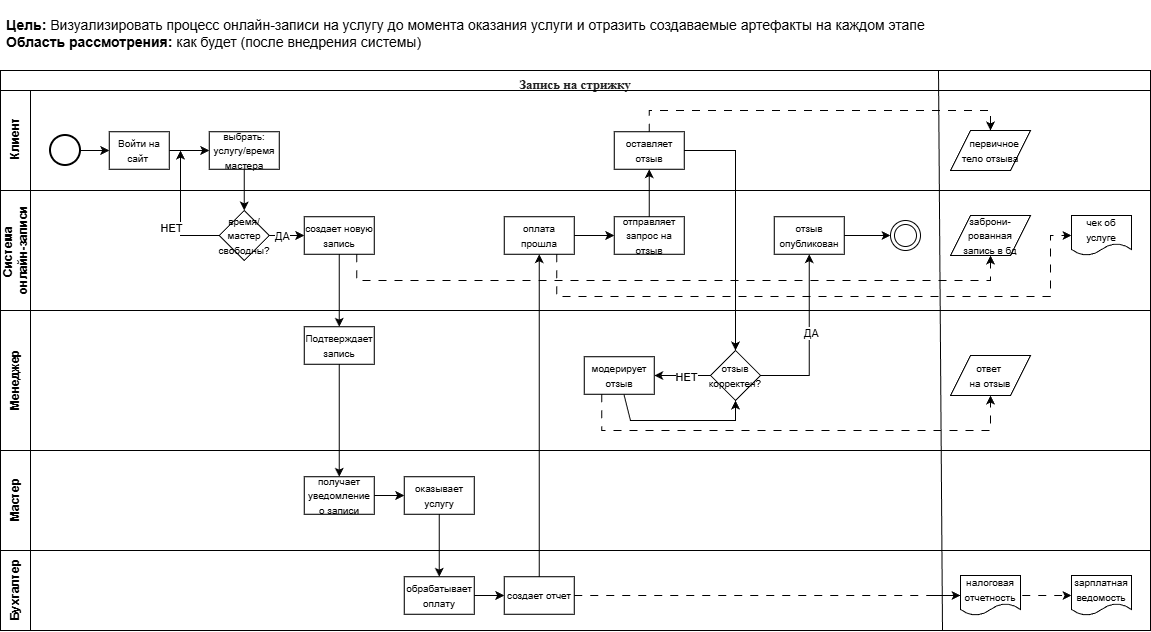

The diagram above was exported from draw.io. Its source (the exported page's mxGraphModel, read from the mxfile embedded in the PNG):
<mxGraphModel dx="1366" dy="1961" grid="1" gridSize="10" guides="1" tooltips="1" connect="1" arrows="1" fold="1" page="1" pageScale="1" pageWidth="827" pageHeight="1169" background="#ffffff" math="0" shadow="0">
  <root>
    <mxCell id="0" />
    <mxCell id="1" parent="0" />
    <mxCell id="tvQvixq8EEm8jb40Zuvr-1" parent="1" style="swimlane;html=1;childLayout=stackLayout;resizeParent=1;resizeParentMax=0;horizontal=1;startSize=20;horizontalStack=0;whiteSpace=wrap;" value="&lt;h3 class=&quot;_1aDvk&quot; style=&quot;box-sizing: border-box; color: rgb(33, 33, 33); margin-top: 24px; margin-bottom: 16px; line-height: 1.25; text-align: start; background-color: rgb(255, 255, 255);&quot;&gt;&lt;font style=&quot;box-sizing: border-box; font-size: 13px;&quot; face=&quot;Times New Roman&quot;&gt;Запись на стрижку&lt;/font&gt;&lt;/h3&gt;" vertex="1">
      <mxGeometry height="560" width="1150" x="140" y="60" as="geometry" />
    </mxCell>
    <mxCell id="tvQvixq8EEm8jb40Zuvr-2" parent="tvQvixq8EEm8jb40Zuvr-1" style="swimlane;html=1;startSize=30;horizontal=0;" value="&amp;nbsp;Клиент" vertex="1">
      <mxGeometry height="100" width="1150" y="20" as="geometry" />
    </mxCell>
    <mxCell id="tvQvixq8EEm8jb40Zuvr-28" edge="1" parent="tvQvixq8EEm8jb40Zuvr-2" source="tvQvixq8EEm8jb40Zuvr-8" style="edgeStyle=orthogonalEdgeStyle;rounded=0;orthogonalLoop=1;jettySize=auto;html=1;" target="tvQvixq8EEm8jb40Zuvr-9" value="">
      <mxGeometry relative="1" as="geometry" />
    </mxCell>
    <mxCell id="tvQvixq8EEm8jb40Zuvr-8" parent="tvQvixq8EEm8jb40Zuvr-2" style="strokeWidth=2;html=1;shape=mxgraph.flowchart.start_2;whiteSpace=wrap;" value="" vertex="1">
      <mxGeometry height="30" width="30" x="50" y="45" as="geometry" />
    </mxCell>
    <mxCell id="tvQvixq8EEm8jb40Zuvr-29" edge="1" parent="tvQvixq8EEm8jb40Zuvr-2" source="tvQvixq8EEm8jb40Zuvr-9" style="edgeStyle=orthogonalEdgeStyle;rounded=0;orthogonalLoop=1;jettySize=auto;html=1;" target="tvQvixq8EEm8jb40Zuvr-10" value="">
      <mxGeometry relative="1" as="geometry" />
    </mxCell>
    <mxCell id="tvQvixq8EEm8jb40Zuvr-9" parent="tvQvixq8EEm8jb40Zuvr-2" style="whiteSpace=wrap;html=1;fontStyle=1;startSize=20;horizontal=0;rotation=90;" value="&lt;span style=&quot;font-size: 10px; font-weight: 400;&quot;&gt;Войти на сайт&amp;nbsp;&lt;/span&gt;" vertex="1">
      <mxGeometry height="60" width="37.5" x="120" y="30" as="geometry" />
    </mxCell>
    <mxCell id="tvQvixq8EEm8jb40Zuvr-10" parent="tvQvixq8EEm8jb40Zuvr-2" style="whiteSpace=wrap;html=1;fontStyle=1;startSize=20;horizontal=0;rotation=90;" value="&lt;span style=&quot;font-weight: normal;&quot;&gt;&lt;font style=&quot;font-size: 10px;&quot;&gt;выбрать: услугу/время&lt;br&gt;мастера&lt;/font&gt;&lt;/span&gt;" vertex="1">
      <mxGeometry height="70" width="37.5" x="225" y="25" as="geometry" />
    </mxCell>
    <mxCell id="tvQvixq8EEm8jb40Zuvr-19" parent="tvQvixq8EEm8jb40Zuvr-2" style="whiteSpace=wrap;html=1;fontStyle=1;startSize=20;horizontal=0;rotation=90;" value="&lt;span style=&quot;font-size: 10px; font-weight: 400;&quot;&gt;оставляет отзыв&lt;/span&gt;" vertex="1">
      <mxGeometry height="70" width="37.5" x="630" y="25" as="geometry" />
    </mxCell>
    <mxCell id="Sp-nQtzrOzONMWwpkLQ--6" parent="tvQvixq8EEm8jb40Zuvr-2" style="shape=parallelogram;perimeter=parallelogramPerimeter;whiteSpace=wrap;html=1;fixedSize=1;align=center;" value="&lt;span style=&quot;font-size: 10px;&quot;&gt;&amp;nbsp; &amp;nbsp; первичное&amp;nbsp;&lt;/span&gt;&lt;div&gt;&lt;span style=&quot;font-size: 10px;&quot;&gt;тело отзыва&lt;/span&gt;&lt;/div&gt;" vertex="1">
      <mxGeometry height="40" width="80" x="950" y="40" as="geometry" />
    </mxCell>
    <mxCell id="Sp-nQtzrOzONMWwpkLQ--9" edge="1" parent="tvQvixq8EEm8jb40Zuvr-2" source="tvQvixq8EEm8jb40Zuvr-19" style="edgeStyle=orthogonalEdgeStyle;rounded=0;orthogonalLoop=1;jettySize=auto;html=1;exitX=0;exitY=0.5;exitDx=0;exitDy=0;dashed=1;dashPattern=8 8;entryX=0.5;entryY=0;entryDx=0;entryDy=0;" target="Sp-nQtzrOzONMWwpkLQ--6" value="">
      <mxGeometry relative="1" as="geometry">
        <Array as="points">
          <mxPoint x="649" y="20" />
          <mxPoint x="990" y="20" />
        </Array>
        <mxPoint x="1020" y="200" as="sourcePoint" />
        <mxPoint x="1030" y="10" as="targetPoint" />
      </mxGeometry>
    </mxCell>
    <mxCell id="tvQvixq8EEm8jb40Zuvr-3" parent="tvQvixq8EEm8jb40Zuvr-1" style="swimlane;html=1;startSize=30;horizontal=0;" value="Система&amp;nbsp;&lt;div&gt;онлайн-записи&lt;/div&gt;" vertex="1">
      <mxGeometry height="120" width="1150" y="120" as="geometry" />
    </mxCell>
    <mxCell id="tvQvixq8EEm8jb40Zuvr-34" edge="1" parent="tvQvixq8EEm8jb40Zuvr-3" source="tvQvixq8EEm8jb40Zuvr-11" style="edgeStyle=orthogonalEdgeStyle;rounded=0;orthogonalLoop=1;jettySize=auto;html=1;" target="tvQvixq8EEm8jb40Zuvr-12" value="">
      <mxGeometry relative="1" as="geometry" />
    </mxCell>
    <mxCell id="tvQvixq8EEm8jb40Zuvr-35" connectable="0" parent="tvQvixq8EEm8jb40Zuvr-34" style="edgeLabel;html=1;align=center;verticalAlign=middle;resizable=0;points=[];" value="ДА" vertex="1">
      <mxGeometry relative="1" x="-0.433" as="geometry">
        <mxPoint as="offset" />
      </mxGeometry>
    </mxCell>
    <mxCell id="tvQvixq8EEm8jb40Zuvr-11" parent="tvQvixq8EEm8jb40Zuvr-3" style="rhombus;whiteSpace=wrap;html=1;fontStyle=1;startSize=20;horizontal=0;rotation=90;direction=south;align=center;" value="&lt;div&gt;&lt;span style=&quot;font-weight: normal;&quot;&gt;&lt;font style=&quot;font-size: 10px;&quot;&gt;время/мастер свободны?&lt;/font&gt;&lt;/span&gt;&lt;/div&gt;" vertex="1">
      <mxGeometry height="50" width="50" x="218.75" y="20" as="geometry" />
    </mxCell>
    <mxCell id="tvQvixq8EEm8jb40Zuvr-12" parent="tvQvixq8EEm8jb40Zuvr-3" style="whiteSpace=wrap;html=1;fontStyle=1;startSize=20;horizontal=0;rotation=90;" value="&lt;span style=&quot;font-size: 10px; font-weight: 400;&quot;&gt;создает новую запись&lt;/span&gt;" vertex="1">
      <mxGeometry height="70" width="37.5" x="320" y="10" as="geometry" />
    </mxCell>
    <mxCell id="tvQvixq8EEm8jb40Zuvr-48" edge="1" parent="tvQvixq8EEm8jb40Zuvr-3" source="tvQvixq8EEm8jb40Zuvr-23" style="edgeStyle=orthogonalEdgeStyle;rounded=0;orthogonalLoop=1;jettySize=auto;html=1;" target="tvQvixq8EEm8jb40Zuvr-24" value="">
      <mxGeometry relative="1" as="geometry" />
    </mxCell>
    <mxCell id="tvQvixq8EEm8jb40Zuvr-23" parent="tvQvixq8EEm8jb40Zuvr-3" style="whiteSpace=wrap;html=1;fontStyle=1;startSize=20;horizontal=0;rotation=90;" value="&lt;span style=&quot;font-size: 10px; font-weight: 400;&quot;&gt;оплата прошла&lt;/span&gt;" vertex="1">
      <mxGeometry height="70" width="37.5" x="520" y="10" as="geometry" />
    </mxCell>
    <mxCell id="tvQvixq8EEm8jb40Zuvr-24" parent="tvQvixq8EEm8jb40Zuvr-3" style="whiteSpace=wrap;html=1;fontStyle=1;startSize=20;horizontal=0;rotation=90;" value="&lt;span style=&quot;font-size: 10px; font-weight: 400;&quot;&gt;отправляет запрос на отзыв&lt;/span&gt;" vertex="1">
      <mxGeometry height="70" width="37.5" x="630" y="10" as="geometry" />
    </mxCell>
    <mxCell id="tvQvixq8EEm8jb40Zuvr-62" edge="1" parent="tvQvixq8EEm8jb40Zuvr-3" source="tvQvixq8EEm8jb40Zuvr-26" style="edgeStyle=orthogonalEdgeStyle;rounded=0;orthogonalLoop=1;jettySize=auto;html=1;" target="tvQvixq8EEm8jb40Zuvr-27" value="">
      <mxGeometry relative="1" as="geometry" />
    </mxCell>
    <mxCell id="tvQvixq8EEm8jb40Zuvr-26" parent="tvQvixq8EEm8jb40Zuvr-3" style="whiteSpace=wrap;html=1;fontStyle=1;startSize=20;horizontal=0;rotation=90;" value="&lt;span style=&quot;font-size: 10px; font-weight: 400;&quot;&gt;отзыв опубликован&lt;/span&gt;" vertex="1">
      <mxGeometry height="70" width="37.5" x="790" y="10" as="geometry" />
    </mxCell>
    <mxCell id="tvQvixq8EEm8jb40Zuvr-27" parent="tvQvixq8EEm8jb40Zuvr-3" style="ellipse;shape=doubleEllipse;html=1;dashed=0;whiteSpace=wrap;aspect=fixed;" value="" vertex="1">
      <mxGeometry height="30" width="30" x="890" y="30" as="geometry" />
    </mxCell>
    <mxCell id="Sp-nQtzrOzONMWwpkLQ--1" parent="tvQvixq8EEm8jb40Zuvr-3" style="shape=parallelogram;perimeter=parallelogramPerimeter;whiteSpace=wrap;html=1;fixedSize=1;align=center;" value="&lt;font style=&quot;font-size: 10px;&quot;&gt;заброни-рованная запись в бд&lt;/font&gt;" vertex="1">
      <mxGeometry height="40" width="80" x="950" y="25" as="geometry" />
    </mxCell>
    <mxCell id="Sp-nQtzrOzONMWwpkLQ--2" parent="tvQvixq8EEm8jb40Zuvr-3" style="shape=document;whiteSpace=wrap;html=1;boundedLbl=1;" value="&lt;font style=&quot;font-size: 10px;&quot;&gt;чек об услуге&lt;/font&gt;" vertex="1">
      <mxGeometry height="40" width="60" x="1071" y="25" as="geometry" />
    </mxCell>
    <mxCell id="Sp-nQtzrOzONMWwpkLQ--10" edge="1" parent="tvQvixq8EEm8jb40Zuvr-3" source="tvQvixq8EEm8jb40Zuvr-12" style="edgeStyle=orthogonalEdgeStyle;rounded=0;orthogonalLoop=1;jettySize=auto;html=1;exitX=1;exitY=0.25;exitDx=0;exitDy=0;entryX=0.5;entryY=1;entryDx=0;entryDy=0;dashed=1;dashPattern=8 8;" target="Sp-nQtzrOzONMWwpkLQ--1" value="">
      <mxGeometry relative="1" as="geometry">
        <Array as="points">
          <mxPoint x="356" y="90" />
          <mxPoint x="990" y="90" />
        </Array>
        <mxPoint x="438.5" y="70" as="sourcePoint" />
        <mxPoint x="827.5" y="71" as="targetPoint" />
      </mxGeometry>
    </mxCell>
    <mxCell id="Sp-nQtzrOzONMWwpkLQ--11" edge="1" parent="tvQvixq8EEm8jb40Zuvr-3" source="tvQvixq8EEm8jb40Zuvr-23" style="edgeStyle=orthogonalEdgeStyle;rounded=0;orthogonalLoop=1;jettySize=auto;html=1;exitX=1;exitY=0.25;exitDx=0;exitDy=0;dashed=1;dashPattern=8 8;entryX=0;entryY=0.5;entryDx=0;entryDy=0;" target="Sp-nQtzrOzONMWwpkLQ--2" value="">
      <mxGeometry relative="1" as="geometry">
        <Array as="points">
          <mxPoint x="556" y="106" />
          <mxPoint x="1050" y="106" />
          <mxPoint x="1050" y="45" />
        </Array>
        <mxPoint x="682" y="70" as="sourcePoint" />
        <mxPoint x="1090" y="80" as="targetPoint" />
      </mxGeometry>
    </mxCell>
    <mxCell id="tvQvixq8EEm8jb40Zuvr-4" parent="tvQvixq8EEm8jb40Zuvr-1" style="swimlane;html=1;startSize=30;horizontal=0;" value="Менеджер" vertex="1">
      <mxGeometry height="140" width="1150" y="240" as="geometry" />
    </mxCell>
    <mxCell id="tvQvixq8EEm8jb40Zuvr-13" parent="tvQvixq8EEm8jb40Zuvr-4" style="whiteSpace=wrap;html=1;fontStyle=1;startSize=20;horizontal=0;rotation=90;" value="&lt;span style=&quot;font-size: 10px; font-weight: 400;&quot;&gt;Подтверждает запись&lt;/span&gt;" vertex="1">
      <mxGeometry height="70" width="37.5" x="320" as="geometry" />
    </mxCell>
    <mxCell id="tvQvixq8EEm8jb40Zuvr-52" edge="1" parent="tvQvixq8EEm8jb40Zuvr-4" source="tvQvixq8EEm8jb40Zuvr-20" style="edgeStyle=orthogonalEdgeStyle;rounded=0;orthogonalLoop=1;jettySize=auto;html=1;" target="tvQvixq8EEm8jb40Zuvr-25" value="">
      <mxGeometry relative="1" as="geometry" />
    </mxCell>
    <mxCell id="tvQvixq8EEm8jb40Zuvr-56" connectable="0" parent="tvQvixq8EEm8jb40Zuvr-52" style="edgeLabel;html=1;align=center;verticalAlign=middle;resizable=0;points=[];" value="НЕТ" vertex="1">
      <mxGeometry relative="1" x="-0.1032" y="1" as="geometry">
        <mxPoint as="offset" />
      </mxGeometry>
    </mxCell>
    <mxCell id="tvQvixq8EEm8jb40Zuvr-20" parent="tvQvixq8EEm8jb40Zuvr-4" style="rhombus;whiteSpace=wrap;html=1;fontStyle=1;startSize=20;horizontal=0;rotation=90;direction=south;align=center;" value="&lt;div&gt;&lt;span style=&quot;font-weight: normal;&quot;&gt;&lt;font style=&quot;font-size: 10px;&quot;&gt;отзыв корректен?&lt;/font&gt;&lt;/span&gt;&lt;/div&gt;" vertex="1">
      <mxGeometry height="50" width="50" x="710" y="40" as="geometry" />
    </mxCell>
    <mxCell id="tvQvixq8EEm8jb40Zuvr-58" edge="1" parent="tvQvixq8EEm8jb40Zuvr-4" source="tvQvixq8EEm8jb40Zuvr-25" style="edgeStyle=orthogonalEdgeStyle;rounded=0;orthogonalLoop=1;jettySize=auto;html=1;entryX=0.5;entryY=0;entryDx=0;entryDy=0;" target="tvQvixq8EEm8jb40Zuvr-20" value="">
      <mxGeometry relative="1" as="geometry">
        <Array as="points">
          <mxPoint x="630" y="110" />
          <mxPoint x="735" y="110" />
        </Array>
        <mxPoint x="618.8333333333335" y="185" as="targetPoint" />
      </mxGeometry>
    </mxCell>
    <mxCell id="tvQvixq8EEm8jb40Zuvr-25" parent="tvQvixq8EEm8jb40Zuvr-4" style="whiteSpace=wrap;html=1;fontStyle=1;startSize=20;horizontal=0;rotation=90;" value="&lt;span style=&quot;font-size: 10px; font-weight: 400;&quot;&gt;модерирует отзыв&lt;/span&gt;" vertex="1">
      <mxGeometry height="70" width="37.5" x="600" y="30" as="geometry" />
    </mxCell>
    <mxCell id="Sp-nQtzrOzONMWwpkLQ--8" edge="1" parent="tvQvixq8EEm8jb40Zuvr-4" source="tvQvixq8EEm8jb40Zuvr-25" style="edgeStyle=orthogonalEdgeStyle;rounded=0;orthogonalLoop=1;jettySize=auto;html=1;exitX=1;exitY=0.75;exitDx=0;exitDy=0;entryX=0.5;entryY=1;entryDx=0;entryDy=0;dashed=1;dashPattern=8 8;" target="Sp-nQtzrOzONMWwpkLQ--3" value="">
      <mxGeometry relative="1" as="geometry">
        <Array as="points">
          <mxPoint x="601" y="120" />
          <mxPoint x="990" y="120" />
        </Array>
        <mxPoint x="880" y="65" as="targetPoint" />
      </mxGeometry>
    </mxCell>
    <mxCell id="Sp-nQtzrOzONMWwpkLQ--3" parent="tvQvixq8EEm8jb40Zuvr-4" style="shape=parallelogram;perimeter=parallelogramPerimeter;whiteSpace=wrap;html=1;fixedSize=1;align=center;" value="&lt;font style=&quot;font-size: 10px;&quot;&gt;ответ&amp;nbsp;&lt;/font&gt;&lt;div&gt;&lt;font style=&quot;font-size: 10px;&quot;&gt;на отзыв&lt;/font&gt;&lt;/div&gt;" vertex="1">
      <mxGeometry height="40" width="80" x="950" y="45" as="geometry" />
    </mxCell>
    <mxCell id="tvQvixq8EEm8jb40Zuvr-6" parent="tvQvixq8EEm8jb40Zuvr-1" style="swimlane;html=1;startSize=30;horizontal=0;" value="Мастер" vertex="1">
      <mxGeometry height="100" width="1150" y="380" as="geometry" />
    </mxCell>
    <mxCell id="tvQvixq8EEm8jb40Zuvr-38" edge="1" parent="tvQvixq8EEm8jb40Zuvr-6" source="tvQvixq8EEm8jb40Zuvr-14" style="edgeStyle=orthogonalEdgeStyle;rounded=0;orthogonalLoop=1;jettySize=auto;html=1;" target="tvQvixq8EEm8jb40Zuvr-15" value="">
      <mxGeometry relative="1" as="geometry" />
    </mxCell>
    <mxCell id="tvQvixq8EEm8jb40Zuvr-14" parent="tvQvixq8EEm8jb40Zuvr-6" style="whiteSpace=wrap;html=1;fontStyle=1;startSize=20;horizontal=0;rotation=90;" value="&lt;span style=&quot;font-size: 10px; font-weight: 400;&quot;&gt;получает уведомление о записи&lt;/span&gt;" vertex="1">
      <mxGeometry height="70" width="37.5" x="320" y="10" as="geometry" />
    </mxCell>
    <mxCell id="tvQvixq8EEm8jb40Zuvr-15" parent="tvQvixq8EEm8jb40Zuvr-6" style="whiteSpace=wrap;html=1;fontStyle=1;startSize=20;horizontal=0;rotation=90;" value="&lt;span style=&quot;font-size: 10px; font-weight: 400;&quot;&gt;оказывает услугу&lt;/span&gt;" vertex="1">
      <mxGeometry height="70" width="37.5" x="420" y="10" as="geometry" />
    </mxCell>
    <mxCell id="Sp-nQtzrOzONMWwpkLQ--17" edge="1" parent="tvQvixq8EEm8jb40Zuvr-6" style="endArrow=none;html=1;rounded=0;" value="">
      <mxGeometry height="50" relative="1" width="50" as="geometry">
        <mxPoint x="942" y="180" as="sourcePoint" />
        <mxPoint x="938" y="-380" as="targetPoint" />
      </mxGeometry>
    </mxCell>
    <mxCell id="tvQvixq8EEm8jb40Zuvr-7" parent="tvQvixq8EEm8jb40Zuvr-1" style="swimlane;html=1;startSize=30;horizontal=0;" value="Бухгалтер" vertex="1">
      <mxGeometry height="80" width="1150" y="480" as="geometry" />
    </mxCell>
    <mxCell id="tvQvixq8EEm8jb40Zuvr-40" edge="1" parent="tvQvixq8EEm8jb40Zuvr-7" source="tvQvixq8EEm8jb40Zuvr-17" style="edgeStyle=orthogonalEdgeStyle;rounded=0;orthogonalLoop=1;jettySize=auto;html=1;" target="tvQvixq8EEm8jb40Zuvr-22" value="">
      <mxGeometry relative="1" as="geometry" />
    </mxCell>
    <mxCell id="tvQvixq8EEm8jb40Zuvr-17" parent="tvQvixq8EEm8jb40Zuvr-7" style="whiteSpace=wrap;html=1;fontStyle=1;startSize=20;horizontal=0;rotation=90;" value="&lt;span style=&quot;font-size: 10px; font-weight: 400;&quot;&gt;обрабатывает&lt;/span&gt;&lt;div&gt;&lt;span style=&quot;font-size: 10px; font-weight: 400;&quot;&gt;оплату&lt;/span&gt;&lt;/div&gt;" vertex="1">
      <mxGeometry height="70" width="37.5" x="420" y="10" as="geometry" />
    </mxCell>
    <mxCell id="tvQvixq8EEm8jb40Zuvr-22" parent="tvQvixq8EEm8jb40Zuvr-7" style="whiteSpace=wrap;html=1;fontStyle=1;startSize=20;horizontal=0;rotation=90;" value="&lt;span style=&quot;font-size: 10px; font-weight: 400;&quot;&gt;создает отчет&lt;/span&gt;" vertex="1">
      <mxGeometry height="70" width="37.5" x="520" y="10" as="geometry" />
    </mxCell>
    <mxCell id="Sp-nQtzrOzONMWwpkLQ--5" parent="tvQvixq8EEm8jb40Zuvr-7" style="shape=document;whiteSpace=wrap;html=1;boundedLbl=1;" value="&lt;font style=&quot;font-size: 10px;&quot;&gt;зарплатная ведомость&lt;/font&gt;" vertex="1">
      <mxGeometry height="40" width="60" x="1071" y="25" as="geometry" />
    </mxCell>
    <mxCell id="Sp-nQtzrOzONMWwpkLQ--13" edge="1" parent="tvQvixq8EEm8jb40Zuvr-7" source="tvQvixq8EEm8jb40Zuvr-22" style="edgeStyle=orthogonalEdgeStyle;rounded=0;orthogonalLoop=1;jettySize=auto;html=1;exitX=0.5;exitY=0;exitDx=0;exitDy=0;dashed=1;dashPattern=8 8;entryX=0;entryY=0.5;entryDx=0;entryDy=0;" target="Sp-nQtzrOzONMWwpkLQ--5" value="">
      <mxGeometry relative="1" as="geometry">
        <Array as="points" />
        <mxPoint x="690" y="59" as="sourcePoint" />
        <mxPoint x="1380" y="40" as="targetPoint" />
      </mxGeometry>
    </mxCell>
    <mxCell id="Sp-nQtzrOzONMWwpkLQ--4" parent="tvQvixq8EEm8jb40Zuvr-7" style="shape=document;whiteSpace=wrap;html=1;boundedLbl=1;" value="&lt;font style=&quot;font-size: 10px;&quot;&gt;налоговая отчетность&lt;/font&gt;" vertex="1">
      <mxGeometry height="40" width="60" x="960" y="25" as="geometry" />
    </mxCell>
    <mxCell id="tvQvixq8EEm8jb40Zuvr-30" edge="1" parent="tvQvixq8EEm8jb40Zuvr-1" source="tvQvixq8EEm8jb40Zuvr-10" style="edgeStyle=orthogonalEdgeStyle;rounded=0;orthogonalLoop=1;jettySize=auto;html=1;" target="tvQvixq8EEm8jb40Zuvr-11" value="">
      <mxGeometry relative="1" as="geometry" />
    </mxCell>
    <mxCell id="tvQvixq8EEm8jb40Zuvr-32" edge="1" parent="tvQvixq8EEm8jb40Zuvr-1" source="tvQvixq8EEm8jb40Zuvr-11" style="edgeStyle=orthogonalEdgeStyle;rounded=0;orthogonalLoop=1;jettySize=auto;html=1;" value="">
      <mxGeometry relative="1" as="geometry">
        <mxPoint x="180" y="80" as="targetPoint" />
      </mxGeometry>
    </mxCell>
    <mxCell id="tvQvixq8EEm8jb40Zuvr-33" connectable="0" parent="tvQvixq8EEm8jb40Zuvr-32" style="edgeLabel;html=1;align=center;verticalAlign=middle;resizable=0;points=[];" value="НЕТ" vertex="1">
      <mxGeometry relative="1" x="-0.2345" y="1" as="geometry">
        <mxPoint x="-9" y="1" as="offset" />
      </mxGeometry>
    </mxCell>
    <mxCell id="tvQvixq8EEm8jb40Zuvr-36" edge="1" parent="tvQvixq8EEm8jb40Zuvr-1" source="tvQvixq8EEm8jb40Zuvr-12" style="edgeStyle=orthogonalEdgeStyle;rounded=0;orthogonalLoop=1;jettySize=auto;html=1;" target="tvQvixq8EEm8jb40Zuvr-13" value="">
      <mxGeometry relative="1" as="geometry" />
    </mxCell>
    <mxCell id="tvQvixq8EEm8jb40Zuvr-37" edge="1" parent="tvQvixq8EEm8jb40Zuvr-1" source="tvQvixq8EEm8jb40Zuvr-13" style="edgeStyle=orthogonalEdgeStyle;rounded=0;orthogonalLoop=1;jettySize=auto;html=1;" target="tvQvixq8EEm8jb40Zuvr-14" value="">
      <mxGeometry relative="1" as="geometry" />
    </mxCell>
    <mxCell id="tvQvixq8EEm8jb40Zuvr-39" edge="1" parent="tvQvixq8EEm8jb40Zuvr-1" source="tvQvixq8EEm8jb40Zuvr-15" style="edgeStyle=orthogonalEdgeStyle;rounded=0;orthogonalLoop=1;jettySize=auto;html=1;" target="tvQvixq8EEm8jb40Zuvr-17" value="">
      <mxGeometry relative="1" as="geometry" />
    </mxCell>
    <mxCell id="tvQvixq8EEm8jb40Zuvr-45" edge="1" parent="tvQvixq8EEm8jb40Zuvr-1" source="tvQvixq8EEm8jb40Zuvr-22" style="edgeStyle=orthogonalEdgeStyle;rounded=0;orthogonalLoop=1;jettySize=auto;html=1;" target="tvQvixq8EEm8jb40Zuvr-23" value="">
      <mxGeometry relative="1" as="geometry">
        <mxPoint x="440" y="400" as="targetPoint" />
      </mxGeometry>
    </mxCell>
    <mxCell id="tvQvixq8EEm8jb40Zuvr-49" edge="1" parent="tvQvixq8EEm8jb40Zuvr-1" source="tvQvixq8EEm8jb40Zuvr-24" style="edgeStyle=orthogonalEdgeStyle;rounded=0;orthogonalLoop=1;jettySize=auto;html=1;" target="tvQvixq8EEm8jb40Zuvr-19" value="">
      <mxGeometry relative="1" as="geometry" />
    </mxCell>
    <mxCell id="tvQvixq8EEm8jb40Zuvr-51" edge="1" parent="tvQvixq8EEm8jb40Zuvr-1" source="tvQvixq8EEm8jb40Zuvr-19" style="edgeStyle=orthogonalEdgeStyle;rounded=0;orthogonalLoop=1;jettySize=auto;html=1;entryX=0.5;entryY=1;entryDx=0;entryDy=0;" target="tvQvixq8EEm8jb40Zuvr-20" value="">
      <mxGeometry relative="1" as="geometry">
        <mxPoint x="706.25" y="80" as="targetPoint" />
      </mxGeometry>
    </mxCell>
    <mxCell id="tvQvixq8EEm8jb40Zuvr-60" edge="1" parent="tvQvixq8EEm8jb40Zuvr-1" source="tvQvixq8EEm8jb40Zuvr-20" style="edgeStyle=orthogonalEdgeStyle;rounded=0;orthogonalLoop=1;jettySize=auto;html=1;entryX=1;entryY=0.5;entryDx=0;entryDy=0;" target="tvQvixq8EEm8jb40Zuvr-26" value="">
      <mxGeometry relative="1" as="geometry">
        <mxPoint x="825" y="325" as="targetPoint" />
      </mxGeometry>
    </mxCell>
    <mxCell id="tvQvixq8EEm8jb40Zuvr-61" connectable="0" parent="tvQvixq8EEm8jb40Zuvr-60" style="edgeLabel;html=1;align=center;verticalAlign=middle;resizable=0;points=[];" value="ДА" vertex="1">
      <mxGeometry relative="1" x="0.0668" y="-2" as="geometry">
        <mxPoint as="offset" />
      </mxGeometry>
    </mxCell>
    <mxCell id="Sp-nQtzrOzONMWwpkLQ--16" edge="1" parent="tvQvixq8EEm8jb40Zuvr-1" style="edgeStyle=orthogonalEdgeStyle;rounded=0;orthogonalLoop=1;jettySize=auto;html=1;entryX=0;entryY=0.5;entryDx=0;entryDy=0;" target="Sp-nQtzrOzONMWwpkLQ--4" value="">
      <mxGeometry relative="1" as="geometry">
        <mxPoint x="930" y="525" as="sourcePoint" />
        <mxPoint x="980" y="445" as="targetPoint" />
      </mxGeometry>
    </mxCell>
    <mxCell id="tvQvixq8EEm8jb40Zuvr-63" parent="1" style="text;html=1;whiteSpace=wrap;strokeColor=none;fillColor=none;align=left;verticalAlign=middle;rounded=0;" value="&lt;font style=&quot;font-size: 14px;&quot;&gt;&lt;br&gt;&lt;/font&gt;&lt;div&gt;&lt;font style=&quot;font-size: 14px;&quot;&gt;&lt;b&gt;Цель:&lt;/b&gt; Визуализировать процесс онлайн-записи на услугу до момента оказания услуги и отразить создаваемые артефакты на каждом этапе&lt;/font&gt;&lt;/div&gt;&lt;div&gt;&lt;font style=&quot;font-size: 14px;&quot;&gt;&lt;b style=&quot;&quot;&gt;Область рассмотрения: &lt;/b&gt;как будет (после внедрения системы)&lt;/font&gt;&lt;/div&gt;" vertex="1">
      <mxGeometry height="30" width="936" x="144" as="geometry" />
    </mxCell>
  </root>
</mxGraphModel>